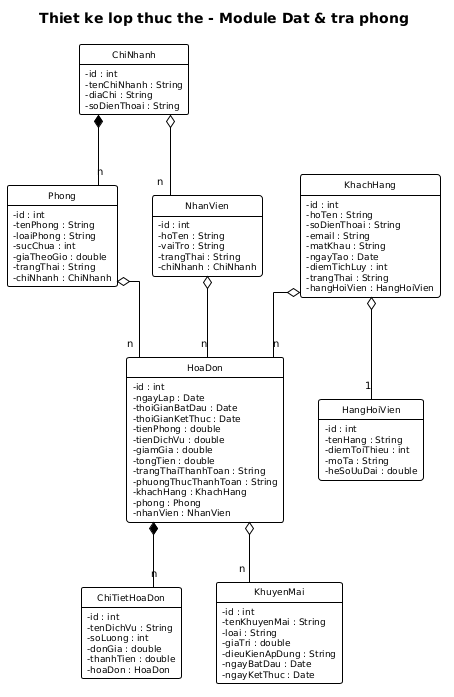

The diagram above was rendered by PlantUML. Its source (embedded in the PNG):
@startuml
' === VP Base Theme v2 ===
skinparam linetype ortho
skinparam defaultFontName "Arial"
skinparam defaultFontSize 10
skinparam shadowing false
skinparam arrowColor #000000
skinparam lineColor #000000
hide circle

skinparam class {
  BackgroundColor #FFFFFF
  BorderColor #000000
  FontColor #000000
  FontSize 11
  AttributeFontSize 9
  AttributeIconSize 0
  BorderThickness 1
}

hide empty members

title Thiet ke lop thuc the - Module Dat & tra phong

class KhachHang {
  -id : int
  -hoTen : String
  -soDienThoai : String
  -email : String
  -matKhau : String
  -ngayTao : Date
  -diemTichLuy : int
  -trangThai : String
  -hangHoiVien : HangHoiVien
}

class ChiNhanh {
  -id : int
  -tenChiNhanh : String
  -diaChi : String
  -soDienThoai : String
}

class Phong {
  -id : int
  -tenPhong : String
  -loaiPhong : String
  -sucChua : int
  -giaTheoGio : double
  -trangThai : String
  -chiNhanh : ChiNhanh
}

class NhanVien {
  -id : int
  -hoTen : String
  -vaiTro : String
  -trangThai : String
  -chiNhanh : ChiNhanh
}

class HoaDon {
  -id : int
  -ngayLap : Date
  -thoiGianBatDau : Date
  -thoiGianKetThuc : Date
  -tienPhong : double
  -tienDichVu : double
  -giamGia : double
  -tongTien : double
  -trangThaiThanhToan : String
  -phuongThucThanhToan : String
  -khachHang : KhachHang
  -phong : Phong
  -nhanVien : NhanVien
}

class ChiTietHoaDon {
  -id : int
  -tenDichVu : String
  -soLuong : int
  -donGia : double
  -thanhTien : double
  -hoaDon : HoaDon
}

class HangHoiVien {
  -id : int
  -tenHang : String
  -diemToiThieu : int
  -moTa : String
  -heSoUuDai : double
}

class KhuyenMai {
  -id : int
  -tenKhuyenMai : String
  -loai : String
  -giaTri : double
  -dieuKienApDung : String
  -ngayBatDau : Date
  -ngayKetThuc : Date
}

ChiNhanh *-- "n" Phong
ChiNhanh o-- "n" NhanVien
KhachHang o-- "1" HangHoiVien
HoaDon *-- "n" ChiTietHoaDon
KhachHang o-- "n" HoaDon
Phong o-- "n" HoaDon
NhanVien o-- "n" HoaDon
HoaDon o-- "n" KhuyenMai
@enduml